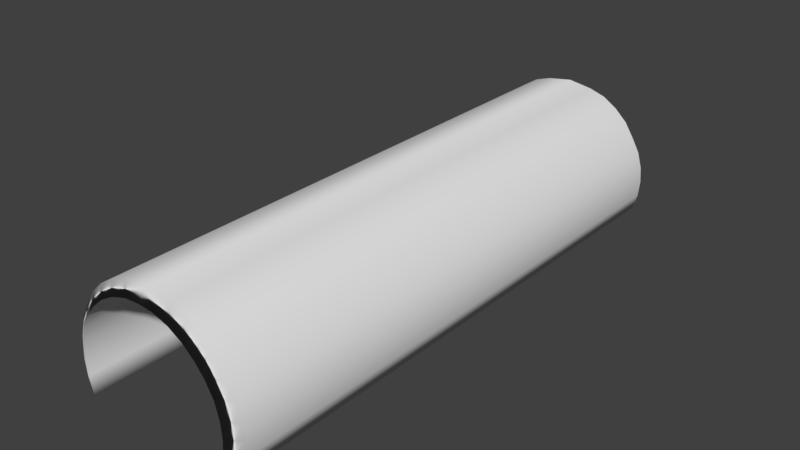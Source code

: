 # Source: Tunnel.blend  (saved by Blender 2.79.0; exported with 4.5.12 LTS)
import bpy
from mathutils import Matrix  # noqa: F401  (used for matrix-valued properties, if any)

bpy.ops.wm.read_factory_settings(use_empty=True)
scene = bpy.context.scene
scene.name = 'Scene'

# ---- collections
col_collection_1 = bpy.data.collections.new('Collection 1'); scene.collection.children.link(col_collection_1)

# ---- materials (node trees are filled in below, after node groups)
mat_material = bpy.data.materials.new('Material')
mat_material.alpha_threshold = 0.0
mat_material.use_transparent_shadow = False
mat_material.roughness = 0.5
mat_material.line_color = (0.0, 0.0, 0.0, 1.0)

# ---- material node trees

# ---- world
world_world = bpy.data.worlds.new('World'); scene.world = world_world
world_world.color = (0.05088, 0.05088, 0.05088)
world_world.use_sun_shadow = False
world_world.sun_shadow_jitter_overblur = 0.0
world_world.cycles.sampling_method = 'MANUAL'

# ---- meshes
me_cube = bpy.data.meshes.new('Cube')
me_cube.from_pydata([(4.056, -0.3632, -0.4049), (4.327, -0.3632, 0.5092), (4.056, 0.3632, -0.4049), (4.327, 0.3632, 0.5092), (4.783, -0.3518, -0.4049), (5.054, -0.3518, 0.5092), (4.783, 0.3518, -0.4049), (5.054, 0.3518, 0.5092), (4.411, -0.3632, 1.395), (4.411, 0.3632, 1.395), (5.137, 0.3518, 1.395), (5.137, -0.3518, 1.395), (4.338, -0.3632, 2.24), (4.338, 0.3632, 2.24), (5.064, 0.3518, 2.24), (5.064, -0.3518, 2.24), (4.077, -0.3632, 3.136), (4.077, 0.3632, 3.136), (4.804, 0.3518, 3.136), (4.804, -0.3518, 3.136), (3.65, -0.3632, 3.886), (3.65, 0.3632, 3.886), (4.376, 0.3518, 3.886), (4.376, -0.3518, 3.886), (3.139, -0.3632, 4.496), (3.139, 0.3632, 4.496), (3.824, 0.3518, 4.736), (3.824, -0.3518, 4.736), (2.467, -0.3632, 5.072), (2.467, 0.3632, 5.072), (3.12, 0.3518, 5.391), (3.12, -0.3518, 5.391), (1.715, -0.3632, 5.491), (1.715, 0.3632, 5.491), (2.309, 0.3518, 5.909), (2.309, -0.3518, 5.909), (0.8057, -0.3632, 5.779), (0.8057, 0.3632, 5.779), (1.399, 0.3518, 6.198), (1.399, -0.3518, 6.198), (-4.056, -0.3632, -0.4049), (-4.327, -0.3632, 0.5092), (-4.056, 0.3632, -0.4049), (-4.327, 0.3632, 0.5092), (-4.783, -0.3518, -0.4049), (-5.054, -0.3518, 0.5092), (-4.783, 0.3518, -0.4049), (-5.054, 0.3518, 0.5092), (-4.411, -0.3632, 1.395), (-4.411, 0.3632, 1.395), (-5.137, 0.3518, 1.395), (-5.137, -0.3518, 1.395), (-4.338, -0.3632, 2.24), (-4.338, 0.3632, 2.24), (-5.064, 0.3518, 2.24), (-5.064, -0.3518, 2.24), (-4.077, -0.3632, 3.136), (-4.077, 0.3632, 3.136), (-4.804, 0.3518, 3.136), (-4.804, -0.3518, 3.136), (-3.65, -0.3632, 3.886), (-3.65, 0.3632, 3.886), (-4.376, 0.3518, 3.886), (-4.376, -0.3518, 3.886), (-3.139, -0.3632, 4.496), (-3.139, 0.3632, 4.496), (-3.824, 0.3518, 4.736), (-3.824, -0.3518, 4.736), (-2.467, -0.3632, 5.072), (-2.467, 0.3632, 5.072), (-3.12, 0.3518, 5.391), (-3.12, -0.3518, 5.391), (-1.715, -0.3632, 5.491), (-1.715, 0.3632, 5.491), (-2.309, 0.3518, 5.909), (-2.309, -0.3518, 5.909), (-0.8057, -0.3632, 5.779), (-0.8057, 0.3632, 5.779), (-1.399, 0.3518, 6.198), (-1.399, -0.3518, 6.198), (0.0, -0.3632, 5.831), (0.0, 0.3632, 5.831), (0.0, 0.3518, 6.413), (0.0, -0.3518, 6.413)], [], [(0, 1, 3, 2), (2, 3, 7, 6), (6, 7, 5, 4), (4, 5, 1, 0), (2, 6, 4, 0), (3, 1, 8, 9), (8, 11, 15, 12), (1, 5, 11, 8), (7, 3, 9, 10), (5, 7, 10, 11), (15, 14, 18, 19), (10, 9, 13, 14), (11, 10, 14, 15), (9, 8, 12, 13), (17, 16, 20, 21), (13, 12, 16, 17), (12, 15, 19, 16), (14, 13, 17, 18), (20, 23, 27, 24), (16, 19, 23, 20), (18, 17, 21, 22), (19, 18, 22, 23), (27, 26, 30, 31), (22, 21, 25, 26), (23, 22, 26, 27), (21, 20, 24, 25), (28, 31, 35, 32), (25, 24, 28, 29), (24, 27, 31, 28), (26, 25, 29, 30), (34, 33, 37, 38), (30, 29, 33, 34), (31, 30, 34, 35), (29, 28, 32, 33), (39, 38, 82, 83), (35, 34, 38, 39), (33, 32, 36, 37), (32, 35, 39, 36), (37, 36, 80, 81), (36, 39, 83, 80), (38, 37, 81, 82), (40, 42, 43, 41), (42, 46, 47, 43), (46, 44, 45, 47), (44, 40, 41, 45), (42, 40, 44, 46), (43, 49, 48, 41), (48, 52, 55, 51), (41, 48, 51, 45), (47, 50, 49, 43), (45, 51, 50, 47), (55, 59, 58, 54), (50, 54, 53, 49), (51, 55, 54, 50), (49, 53, 52, 48), (57, 61, 60, 56), (53, 57, 56, 52), (52, 56, 59, 55), (54, 58, 57, 53), (60, 64, 67, 63), (56, 60, 63, 59), (58, 62, 61, 57), (59, 63, 62, 58), (67, 71, 70, 66), (62, 66, 65, 61), (63, 67, 66, 62), (61, 65, 64, 60), (68, 72, 75, 71), (65, 69, 68, 64), (64, 68, 71, 67), (66, 70, 69, 65), (74, 78, 77, 73), (70, 74, 73, 69), (71, 75, 74, 70), (69, 73, 72, 68), (79, 83, 82, 78), (75, 79, 78, 74), (73, 77, 76, 72), (72, 76, 79, 75), (82, 83, 80, 81), (77, 81, 80, 76), (76, 80, 83, 79), (78, 82, 81, 77)])
me_cube.polygons.foreach_set('use_smooth', [True] * 83)
_uv = me_cube.uv_layers.new(name='UVMap')
_uv.uv.foreach_set('vector', [-48.63, 0.9853, -48.63, 1.161, -54.46, 1.161, -54.46, 0.9853, 1.66, -0.7343, 1.486, -0.785, 1.486, -0.9209, 1.66, -0.8702, -60.12, 1.936, -60.12, 1.763, -54.46, 1.763, -54.46, 1.936, 0.3617, 0.919, 0.1876, 0.9697, 0.1876, 0.8338, 0.3617, 0.7831, -36.95, 1.121, -42.79, 1.119, -42.79, 0.9874, -36.95, 0.9853, -54.46, 1.161, -48.63, 1.161, -48.63, 1.327, -54.46, 1.327, 0.01895, 0.8494, 0.01893, 0.9853, -0.1418, 0.9716, -0.1418, 0.8357, 0.1876, 0.8338, 0.1876, 0.9697, 0.01893, 0.9853, 0.01895, 0.8494, 1.486, -0.9209, 1.486, -0.785, 1.317, -0.8006, 1.317, -0.9365, -54.46, 1.763, -60.12, 1.763, -60.12, 1.597, -54.46, 1.597, -54.46, 1.44, -60.12, 1.44, -60.12, 1.275, -54.46, 1.275, 1.317, -0.9365, 1.317, -0.8006, 1.156, -0.7869, 1.156, -0.9228, -54.46, 1.597, -60.12, 1.597, -60.12, 1.44, -54.46, 1.44, -54.46, 1.327, -48.63, 1.327, -48.63, 1.483, -54.46, 1.483, -54.46, 1.644, -48.63, 1.644, -48.63, 1.775, -54.46, 1.775, -54.46, 1.483, -48.63, 1.483, -48.63, 1.644, -54.46, 1.644, -0.1418, 0.8357, -0.1418, 0.9716, -0.3125, 0.9229, -0.3125, 0.787, 1.156, -0.9228, 1.156, -0.7869, 0.9857, -0.7382, 0.9856, -0.8741, -0.4554, 0.7071, -0.4554, 0.8429, -0.6172, 0.7397, -0.5714, 0.6115, -0.3125, 0.787, -0.3125, 0.9229, -0.4554, 0.8429, -0.4554, 0.7071, 0.9856, -0.8741, 0.9857, -0.7382, 0.8428, -0.6583, 0.8427, -0.7941, -54.46, 1.275, -60.12, 1.275, -60.12, 1.139, -54.46, 1.139, 55.1, 0.3679, 49.44, 0.3679, 49.44, 0.2231, 55.1, 0.2231, 0.8427, -0.7941, 0.8428, -0.6583, 0.7267, -0.5627, 0.6809, -0.6909, -54.46, 1.139, -60.12, 1.139, -60.12, 0.9853, -54.46, 0.9853, -54.46, 1.775, -48.63, 1.775, -48.63, 1.878, -54.46, 1.878, -0.681, 0.4859, -0.7418, 0.6079, -0.8406, 0.4562, -0.7609, 0.3451, 55.28, 1.542, 49.44, 1.542, 49.44, 1.416, 55.28, 1.416, -0.5714, 0.6115, -0.6172, 0.7397, -0.7418, 0.6079, -0.681, 0.4859, 0.6809, -0.6909, 0.7267, -0.5627, 0.6171, -0.4371, 0.5563, -0.5591, 0.4576, -0.4074, 0.5373, -0.2963, 0.4824, -0.1263, 0.4027, -0.2373, 0.5563, -0.5591, 0.6171, -0.4371, 0.5373, -0.2963, 0.4576, -0.4074, 55.1, 0.2231, 49.44, 0.2231, 49.44, 0.06135, 55.1, 0.06135, 55.28, 1.416, 49.44, 1.416, 49.44, 1.276, 55.28, 1.276, 55.1, -0.1137, 49.44, -0.1137, 49.44, -0.3783, 55.1, -0.3783, 55.1, 0.06135, 49.44, 0.06135, 49.44, -0.1137, 55.1, -0.1137, 55.28, 1.276, 49.44, 1.276, 49.44, 1.106, 55.28, 1.106, -0.7609, 0.3451, -0.8406, 0.4562, -0.8954, 0.2862, -0.8157, 0.1751, 55.28, 1.106, 49.44, 1.106, 49.44, 0.9549, 55.28, 0.9549, -0.8157, 0.1751, -0.8954, 0.2862, -0.9365, 0.0244, -0.8256, 0.0244, 0.4027, -0.2373, 0.4824, -0.1263, 0.4725, 0.0244, 0.3617, 0.0244, 61.12, 1.292, 55.28, 1.292, 55.28, 1.124, 61.12, 1.124, 1.66, 0.7831, 1.66, 0.919, 1.486, 0.9697, 1.486, 0.8338, 55.1, -0.9365, 60.75, -0.9365, 60.75, -0.772, 55.1, -0.772, 0.3617, -0.8702, 0.3617, -0.7343, 0.1876, -0.785, 0.1876, -0.9209, -42.79, 0.9853, -42.79, 1.121, -48.63, 1.119, -48.63, 0.9874, 55.28, 1.124, 55.28, 0.9592, 61.12, 0.9592, 61.12, 1.124, 0.01895, -0.8006, -0.1418, -0.7869, -0.1418, -0.9228, 0.01893, -0.9365, 0.1876, -0.785, 0.01895, -0.8006, 0.01893, -0.9365, 0.1876, -0.9209, 1.486, 0.9697, 1.317, 0.9853, 1.317, 0.8494, 1.486, 0.8338, 60.75, -0.772, 60.75, -0.6089, 55.1, -0.6089, 55.1, -0.772, 60.75, -0.4505, 60.75, -0.2785, 55.1, -0.2785, 55.1, -0.4505, 1.317, 0.9853, 1.156, 0.9716, 1.156, 0.8357, 1.317, 0.8494, 60.75, -0.6089, 60.75, -0.4505, 55.1, -0.4505, 55.1, -0.6089, 55.28, 0.9592, 55.28, 0.8008, 61.12, 0.8008, 61.12, 0.9592, 55.28, 0.6309, 55.28, 0.4866, 61.12, 0.4866, 61.12, 0.6309, 55.28, 0.8008, 55.28, 0.6309, 61.12, 0.6309, 61.12, 0.8008, -0.1418, -0.7869, -0.3125, -0.7382, -0.3125, -0.8741, -0.1418, -0.9228, 1.156, 0.9716, 0.9856, 0.9229, 0.9857, 0.787, 1.156, 0.8357, -0.4554, -0.6583, -0.5714, -0.5627, -0.6172, -0.6909, -0.4554, -0.7941, -0.3125, -0.7382, -0.4554, -0.6583, -0.4554, -0.7941, -0.3125, -0.8741, 0.9856, 0.9229, 0.8427, 0.8429, 0.8428, 0.7071, 0.9857, 0.787, 60.75, -0.2785, 60.75, -0.1303, 55.1, -0.1303, 55.1, -0.2785, 60.75, 0.0389, 60.75, 0.1749, 55.1, 0.1749, 55.1, 0.0389, 0.8427, 0.8429, 0.6809, 0.7397, 0.7267, 0.6115, 0.8428, 0.7071, 60.75, -0.1303, 60.75, 0.0389, 55.1, 0.0389, 55.1, -0.1303, 55.28, 0.4866, 55.28, 0.3679, 61.12, 0.3679, 61.12, 0.4866, -0.681, -0.4371, -0.7609, -0.2963, -0.8406, -0.4074, -0.7418, -0.5591, 55.28, 0.3679, 55.28, 0.4935, 49.44, 0.4935, 49.44, 0.3679, -0.5714, -0.5627, -0.681, -0.4371, -0.7418, -0.5591, -0.6172, -0.6909, 0.6809, 0.7397, 0.5563, 0.6079, 0.6171, 0.4859, 0.7267, 0.6115, 0.4576, 0.4562, 0.4027, 0.2862, 0.4824, 0.1751, 0.5373, 0.3451, 0.5563, 0.6079, 0.4576, 0.4562, 0.5373, 0.3451, 0.6171, 0.4859, 55.1, -0.9365, 55.1, -0.7967, 49.44, -0.7967, 49.44, -0.9365, 55.28, 0.4935, 55.28, 0.6342, 49.44, 0.6342, 49.44, 0.4935, 55.1, -0.6338, 55.1, -0.3783, 49.44, -0.3783, 49.44, -0.6338, 55.1, -0.7967, 55.1, -0.6338, 49.44, -0.6338, 49.44, -0.7967, 55.28, 0.6342, 55.28, 0.8042, 49.44, 0.8042, 49.44, 0.6342, -0.7609, -0.2963, -0.8157, -0.1263, -0.8954, -0.2373, -0.8406, -0.4074, -36.95, 1.119, -36.95, 0.9874, -32.28, 0.9853, -32.28, 1.121, 55.28, 0.8042, 55.28, 0.9549, 49.44, 0.9549, 49.44, 0.8042, -0.8157, -0.1263, -0.8256, 0.0244, -0.9365, 0.0244, -0.8954, -0.2373, 0.4027, 0.2862, 0.3617, 0.0244, 0.4725, 0.0244, 0.4824, 0.1751])
me_cube.materials.append(mat_material)
me_cube.use_remesh_preserve_volume = False
me_cube.use_remesh_preserve_attributes = False
me_cube.use_mirror_vertex_groups = False
me_cube.update()

# ---- objects
ob_cube = bpy.data.objects.new('Cube', me_cube)

# ---- transforms, parenting, visibility, modifiers, constraints
ob_cube.location = (-0.283, 3.023, 0.3908)
ob_cube.scale = (1.0, 44.05, 1.0)
ob_cube.lineart.crease_threshold = 0.0

# ---- collection membership
col_collection_1.objects.link(ob_cube)

# ---- scene / render settings (as saved in the file)
scene.frame_start = 1; scene.frame_end = 250; scene.frame_set(1)
scene.render.engine = 'BLENDER_EEVEE_NEXT'
scene.render.resolution_percentage = 50
scene.render.dither_intensity = 0.0
scene.cycles.use_denoising = False
scene.cycles.samples = 128
scene.cycles.sampling_pattern = 'TABULATED_SOBOL'
scene.cycles.use_adaptive_sampling = False
scene.cycles.use_light_tree = False
scene.cycles.blur_glossy = 0.0
scene.cycles.sample_clamp_indirect = 0.0
scene.view_settings.view_transform = 'Standard'
bpy.context.view_layer.update()

# ---- added for rendering (the .blend has no active camera and no usable light): camera, sun
cam_auto = bpy.data.cameras.new('AutoCamera')
cam_auto.lens = 50.0
cam_auto.sensor_width = 36.0
cam_auto.clip_end = 1000.0
ob_auto_camera = bpy.data.objects.new('AutoCamera', cam_auto)
scene.collection.objects.link(ob_auto_camera)
ob_auto_camera.location = (31.4482, -35.0547, 28.7798)
ob_auto_camera.rotation_euler = (1.09748, -7.21219e-08, 0.694738)
scene.camera = ob_auto_camera
light_auto_sun = bpy.data.lights.new('AutoSun', 'SUN')
light_auto_sun.energy = 3.0
light_auto_sun.angle = 0.0523599
ob_auto_sun = bpy.data.objects.new('AutoSun', light_auto_sun)
scene.collection.objects.link(ob_auto_sun)
ob_auto_sun.rotation_euler = (0.872665, 0.174533, 0.523599)
bpy.context.view_layer.update()
